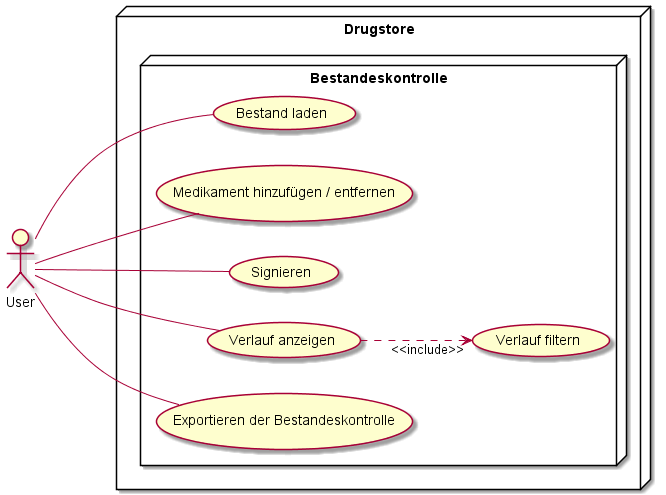

The diagram above was rendered by PlantUML. Its source (embedded in the PNG):
@startuml usecase-overview
left to right direction
node Drugstore {

    node Bestandeskontrolle {
        usecase "Bestand laden" as UC41
        usecase "Medikament hinzufügen / entfernen" as UC42
        usecase "Signieren" as UC43
        usecase "Verlauf anzeigen" as UC44
        usecase "Verlauf filtern" as UC45
        usecase "Exportieren der Bestandeskontrolle" as UC46
    }
}

:User: --- UC41
:User: --- UC42
:User: --- UC43
:User: --- UC44
:User: --- UC46

UC44 ..> "<<include>>" UC45

@enduml